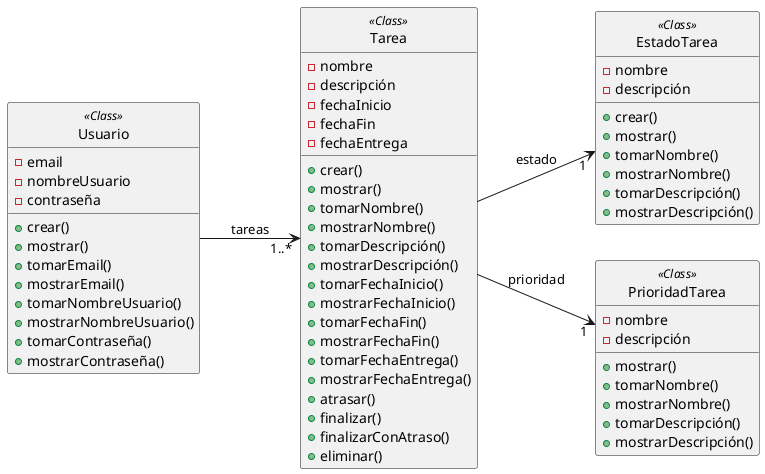

The diagram above was rendered by PlantUML. Its source (embedded in the PNG):
@startuml ModeloDeDominio
left to right direction
hide <<Class>> circle
class Usuario<<Class>>{
    - email
    - nombreUsuario
    - contraseña
    + crear()
    + mostrar()
    + tomarEmail()
    + mostrarEmail()
    + tomarNombreUsuario()
    + mostrarNombreUsuario()
    + tomarContraseña()
    + mostrarContraseña()
}

class Tarea<<Class>>{
    - nombre
    - descripción
    - fechaInicio
    - fechaFin
    - fechaEntrega
    + crear()
    + mostrar()
    + tomarNombre()
    + mostrarNombre()
    + tomarDescripción()
    + mostrarDescripción()
    + tomarFechaInicio()
    + mostrarFechaInicio()
    + tomarFechaFin()
    + mostrarFechaFin()
    + tomarFechaEntrega()
    + mostrarFechaEntrega()
    + atrasar()
    + finalizar()
    + finalizarConAtraso()
    + eliminar()
}

class EstadoTarea<<Class>>{
    - nombre
    - descripción
    + crear()
    + mostrar()
    + tomarNombre()
    + mostrarNombre()
    + tomarDescripción()
    + mostrarDescripción()
}

class PrioridadTarea<<Class>>{
    - nombre
    - descripción
    + mostrar()
    + tomarNombre()
    + mostrarNombre()
    + tomarDescripción()
    + mostrarDescripción() 
}

Usuario --> "1..*" Tarea : tareas
Tarea --> "1" EstadoTarea : estado
Tarea --> "\t\t1" PrioridadTarea :  prioridad
@enduml